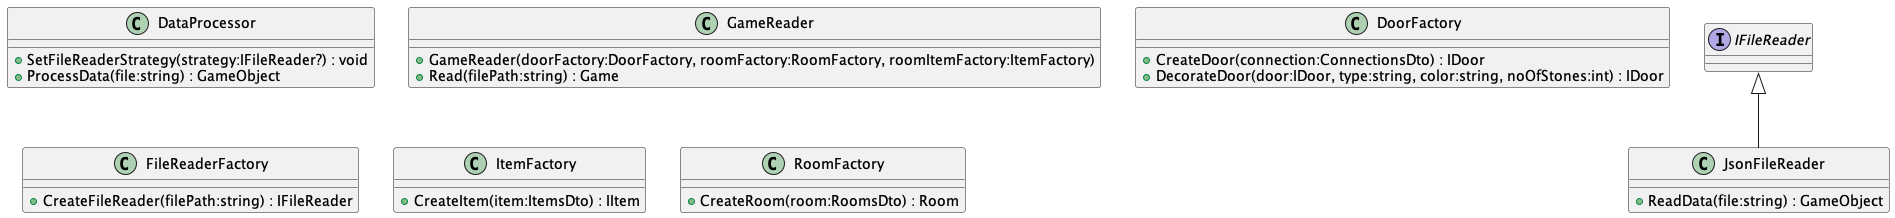

The diagram above was rendered by PlantUML. Its source (embedded in the PNG):
@startuml
!include .//DataProcessor.puml
!include .//GameReader.puml
!include .//Factories/DoorFactory.puml
!include .//Factories/FileReaderFactory.puml
!include .//Factories/ItemFactory.puml
!include .//Factories/RoomFactory.puml
!include .//Interface/IFileReaders.puml
!include .//Readers/JsonFileReader.puml
@enduml